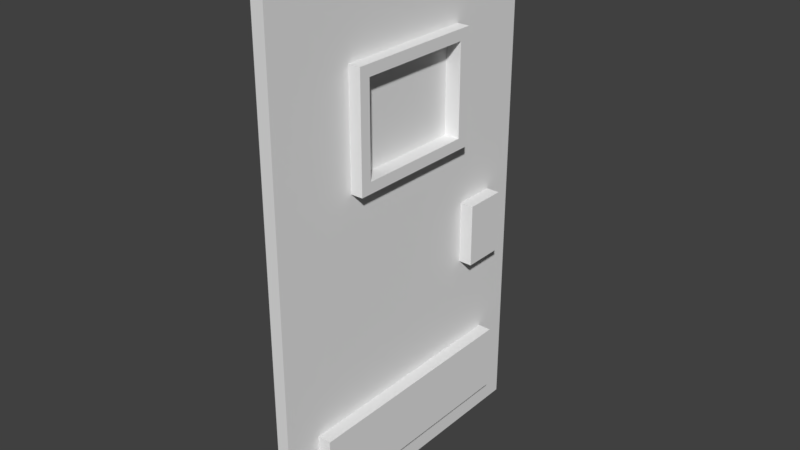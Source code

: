 # Source: portaResidenziale1.blend  (saved by Blender 2.79.0; exported with 4.5.12 LTS)
import bpy
from mathutils import Matrix  # noqa: F401  (used for matrix-valued properties, if any)

bpy.ops.wm.read_factory_settings(use_empty=True)
scene = bpy.context.scene
scene.name = 'Scene'

# ---- collections
col_collection_1 = bpy.data.collections.new('Collection 1'); scene.collection.children.link(col_collection_1)

# ---- materials (node trees are filled in below, after node groups)
mat_doorcolor = bpy.data.materials.new('doorColor')
mat_doorcolor.alpha_threshold = 0.0
mat_doorcolor.use_transparent_shadow = False
mat_doorcolor.roughness = 0.5
mat_2doorcolor = bpy.data.materials.new('2doorColor')
mat_2doorcolor.alpha_threshold = 0.0
mat_2doorcolor.use_transparent_shadow = False
mat_2doorcolor.roughness = 0.5
mat_doorglass = bpy.data.materials.new('doorGlass')
mat_doorglass.alpha_threshold = 0.0
mat_doorglass.use_transparent_shadow = False
mat_doorglass.roughness = 0.5

# ---- material node trees

# ---- world
world_world = bpy.data.worlds.new('World'); scene.world = world_world
world_world.color = (0.05088, 0.05088, 0.05088)
world_world.use_sun_shadow = False
world_world.sun_shadow_jitter_overblur = 0.0
world_world.cycles.sampling_method = 'MANUAL'

# ---- meshes
me_cube_001 = bpy.data.meshes.new('Cube.001')
me_cube_001.from_pydata([(-0.04688, 0.0, -1.944), (-0.04688, 0.0, 1.944), (0.04688, 0.0, -1.944), (0.04688, 0.0, 1.944), (0.04688, 2.333, -1.944), (0.04688, 2.333, 1.944), (0.04688, 1.689, 1.267), (0.04688, 1.689, 0.4314), (0.04688, 0.6434, 0.4314), (0.04688, 0.6434, 1.267), (0.1374, 1.689, 0.4314), (0.1374, 1.689, 1.267), (0.1374, 0.6434, 0.4314), (0.1374, 0.6434, 1.267), (0.1374, 1.608, 1.185), (0.1374, 1.608, 0.5131), (0.1374, 0.725, 0.5131), (0.1374, 0.725, 1.185), (-0.04688, 2.333, -1.944), (-0.04688, 2.333, 1.944), (-0.04687, 0.6434, 1.267), (-0.04687, 0.6434, 0.4314), (-0.04687, 1.689, 1.267), (-0.1374, 0.6434, 0.4314), (-0.1374, 0.6434, 1.267), (-0.1374, 1.689, 1.267), (-0.1374, 0.725, 1.185), (-0.1374, 0.725, 0.5131), (-0.1374, 1.608, 0.5131), (-0.1374, 1.608, 1.185), (0.02344, 1.608, 1.185), (0.02344, 0.725, 0.5131), (0.02344, 1.608, 0.5131), (0.02344, 0.725, 1.185), (-0.02344, 1.608, 0.5131), (-0.02344, 0.725, 1.185), (-0.02344, 1.608, 1.185), (-0.02344, 0.725, 0.5131), (0.04688, 2.055, -1.193), (0.04688, 0.2775, -1.193), (0.1468, 2.055, -1.193), (0.1468, 0.2775, -1.193), (0.04688, 0.2775, -1.692), (0.04688, 2.055, -1.692), (0.1468, 0.2775, -1.692), (0.1468, 2.055, -1.692), (-0.04687, 0.2775, -1.193), (-0.04688, 2.055, -1.193), (-0.1468, 0.2775, -1.193), (-0.1468, 2.055, -1.193), (-0.04688, 2.055, -1.692), (-0.04687, 0.2775, -1.692), (-0.1468, 2.055, -1.692), (-0.1468, 0.2775, -1.692), (-0.04688, 1.778, -0.05087), (-0.04688, 2.091, -0.05087), (-0.04688, 2.091, -0.5168), (-0.04688, 1.778, -0.5168), (-0.1476, 2.091, -0.05087), (-0.1476, 1.778, -0.05087), (-0.1476, 2.091, -0.5168), (-0.1476, 1.778, -0.5168), (-0.1374, 1.689, 0.4314), (-0.04687, 1.689, 0.4314), (0.04688, 2.091, -0.05087), (0.04688, 1.778, -0.05087), (0.04688, 1.778, -0.5168), (0.04688, 2.091, -0.5168), (0.1476, 1.778, -0.05087), (0.1476, 2.091, -0.05087), (0.1476, 1.778, -0.5168), (0.1476, 2.091, -0.5168)], [], [(18, 19, 5, 4), (2, 4, 7, 8), (2, 3, 1, 0), (18, 4, 2, 0), (5, 19, 1, 3), (28, 27, 16, 15), (5, 3, 9, 6), (4, 5, 6, 7), (3, 2, 8, 9), (7, 6, 11, 10), (27, 26, 17, 16), (6, 9, 13, 11), (11, 13, 17, 14), (10, 11, 14, 15), (13, 12, 16, 17), (12, 10, 15, 16), (9, 8, 12, 13), (8, 7, 10, 12), (26, 29, 14, 17), (29, 28, 15, 14), (18, 0, 21, 63), (1, 19, 22, 20), (0, 1, 20, 21), (19, 18, 63, 22), (21, 20, 24, 23), (20, 22, 25, 24), (24, 25, 29, 26), (23, 24, 26, 27), (25, 62, 28, 29), (62, 23, 27, 28), (22, 63, 62, 25), (63, 21, 23, 62), (31, 32, 30, 33), (34, 37, 35, 36), (39, 41, 40, 38), (42, 43, 45, 44), (41, 39, 42, 44), (40, 41, 44, 45), (38, 40, 45, 43), (39, 38, 43, 42), (47, 49, 48, 46), (50, 51, 53, 52), (49, 47, 50, 52), (48, 49, 52, 53), (46, 48, 53, 51), (47, 46, 51, 50), (59, 58, 60, 61), (55, 56, 60, 58), (54, 55, 58, 59), (57, 54, 59, 61), (56, 57, 61, 60), (69, 68, 70, 71), (65, 66, 70, 68), (64, 65, 68, 69), (67, 64, 69, 71), (66, 67, 71, 70)])
me_cube_001.polygons.foreach_set('material_index', [1, 0, 1, 1, 1, 1, 0, 0, 0, 1, 1, 1, 1, 1, 1, 1, 1, 1, 1, 1, 0, 0, 0, 0, 1, 1, 1, 1, 1, 1, 1, 1, 2, 2, 1, 1, 1, 1, 1, 1, 1, 1, 1, 1, 1, 1, 1, 1, 1, 1, 1, 1, 1, 1, 1, 1])
_uv = me_cube_001.uv_layers.new(name='UVMap')
_uv.uv.foreach_set('vector', [0.9451, 0.3137, 0.9451, 1.0, 0.9286, 1.0, 0.9286, 0.3137, 0.0, 4.208e-08, 0.412, 0.0, 0.2984, 0.4193, 0.1136, 0.4193, 0.912, 1.0, 0.912, 0.3137, 0.9286, 0.3137, 0.9286, 1.0, 0.9617, 0.3137, 0.9782, 0.3137, 0.9782, 0.7254, 0.9617, 0.7254, 0.9617, 0.7254, 0.9451, 0.7254, 0.9451, 0.3137, 0.9617, 0.3137, 0.5809, 0.6863, 0.5809, 0.842, 0.5324, 0.842, 0.5324, 0.6863, 0.412, 0.6863, 9.604e-08, 0.6863, 0.1136, 0.5667, 0.2984, 0.5667, 0.412, 0.0, 0.412, 0.6863, 0.2984, 0.5667, 0.2984, 0.4193, 9.604e-08, 0.6863, 0.0, 4.208e-08, 0.1136, 0.4193, 0.1136, 0.5667, 0.7106, 0.9522, 0.7106, 0.8048, 0.7266, 0.8048, 0.7266, 0.9522, 0.678, 0.8048, 0.678, 0.6863, 0.7266, 0.6863, 0.7266, 0.8048, 0.6615, 0.8048, 0.6615, 0.9894, 0.6455, 0.9894, 0.6455, 0.8048, 0.1475, 0.8709, 0.1475, 0.6863, 0.1619, 0.7007, 0.1619, 0.8564, 0.295, 0.8709, 0.1475, 0.8709, 0.1619, 0.8564, 0.2806, 0.8564, 0.1475, 0.6863, 0.295, 0.6863, 0.2806, 0.7007, 0.1619, 0.7007, 0.295, 0.6863, 0.295, 0.8709, 0.2806, 0.8564, 0.2806, 0.7007, 0.71, 0.8048, 0.71, 0.9522, 0.694, 0.9522, 0.694, 0.8048, 0.6455, 0.8048, 0.6455, 0.9894, 0.6295, 0.9894, 0.6295, 0.8048, 0.5809, 0.842, 0.5809, 0.6863, 0.6295, 0.6863, 0.6295, 0.842, 0.6295, 0.8048, 0.6295, 0.6863, 0.678, 0.6863, 0.678, 0.8048, 0.412, 1.894e-07, 0.824, 0.0, 0.7104, 0.4193, 0.5256, 0.4193, 0.824, 0.6863, 0.412, 0.6863, 0.5256, 0.5667, 0.7104, 0.5667, 0.824, 0.0, 0.824, 0.6863, 0.7104, 0.5667, 0.7104, 0.4193, 0.412, 0.6863, 0.412, 1.894e-07, 0.5256, 0.4193, 0.5256, 0.5667, 0.694, 0.8048, 0.694, 0.9522, 0.678, 0.9522, 0.678, 0.8048, 0.9611, 0.7254, 0.9611, 0.9101, 0.9451, 0.9101, 0.9451, 0.7254, 6.317e-08, 0.8709, 0.0, 0.6863, 0.01442, 0.7007, 0.01442, 0.8564, 0.1475, 0.8709, 6.317e-08, 0.8709, 0.01442, 0.8564, 0.1331, 0.8564, 0.0, 0.6863, 0.1475, 0.6863, 0.1331, 0.7007, 0.01442, 0.7007, 0.1475, 0.6863, 0.1475, 0.8709, 0.1331, 0.8564, 0.1331, 0.7007, 0.6774, 0.8048, 0.6774, 0.9522, 0.6615, 0.9522, 0.6615, 0.8048, 0.9771, 0.7254, 0.9771, 0.9101, 0.9611, 0.9101, 0.9611, 0.7254, 0.5324, 0.6863, 0.5324, 0.842, 0.4137, 0.842, 0.4137, 0.6863, 0.295, 0.842, 0.295, 0.6863, 0.4137, 0.6863, 0.4137, 0.842, 0.7442, 0.6863, 0.7619, 0.6863, 0.7619, 1.0, 0.7442, 1.0, 0.9959, 0.3137, 0.9959, 0.6275, 0.9782, 0.6275, 0.9782, 0.3137, 0.3992, 0.842, 0.4168, 0.842, 0.4168, 0.93, 0.3992, 0.93, 0.912, 0.3137, 0.912, 0.0, 1.0, 1.578e-08, 1.0, 0.3137, 0.4345, 0.93, 0.4168, 0.93, 0.4168, 0.842, 0.4345, 0.842, 0.824, 0.3137, 0.824, 4.208e-08, 0.912, 0.0, 0.912, 0.3137, 0.9782, 0.6275, 0.9959, 0.6275, 0.9959, 0.9412, 0.9782, 0.9412, 0.7266, 1.0, 0.7266, 0.6863, 0.7442, 0.6863, 0.7442, 1.0, 0.3815, 0.842, 0.3992, 0.842, 0.3992, 0.93, 0.3815, 0.93, 0.824, 0.6275, 0.824, 0.3137, 0.912, 0.3137, 0.912, 0.6275, 0.3639, 0.842, 0.3815, 0.842, 0.3815, 0.93, 0.3639, 0.93, 0.912, 0.6275, 0.912, 0.9412, 0.824, 0.9412, 0.824, 0.6275, 0.7619, 0.7685, 0.8172, 0.7685, 0.8172, 0.8507, 0.7619, 0.8507, 0.4701, 0.9243, 0.4701, 0.842, 0.4878, 0.842, 0.4878, 0.9243, 0.5857, 0.842, 0.5857, 0.8973, 0.5679, 0.8973, 0.5679, 0.842, 0.4345, 0.9243, 0.4345, 0.842, 0.4523, 0.842, 0.4523, 0.9243, 0.5324, 0.8973, 0.5324, 0.842, 0.5501, 0.842, 0.5501, 0.8973, 0.8172, 0.7685, 0.7619, 0.7685, 0.7619, 0.6863, 0.8172, 0.6863, 0.4701, 0.842, 0.4701, 0.9243, 0.4523, 0.9243, 0.4523, 0.842, 0.5501, 0.8973, 0.5501, 0.842, 0.5679, 0.842, 0.5679, 0.8973, 0.5056, 0.842, 0.5056, 0.9243, 0.4878, 0.9243, 0.4878, 0.842, 0.5056, 0.8973, 0.5056, 0.842, 0.5234, 0.842, 0.5234, 0.8973])
me_cube_001.materials.append(mat_doorcolor)
me_cube_001.materials.append(mat_2doorcolor)
me_cube_001.materials.append(mat_doorglass)
me_cube_001.use_remesh_preserve_volume = False
me_cube_001.use_remesh_preserve_attributes = False
me_cube_001.use_mirror_vertex_groups = False
me_cube_001.update()

# ---- objects
ob_porta = bpy.data.objects.new('porta', me_cube_001)

# ---- transforms, parenting, visibility, modifiers, constraints
ob_porta.location = (-0.04688, 0.0, 0.0)
ob_porta.lineart.crease_threshold = 0.0

# ---- collection membership
col_collection_1.objects.link(ob_porta)

# ---- scene / render settings (as saved in the file)
scene.frame_start = 1; scene.frame_end = 250; scene.frame_set(0)
scene.render.engine = 'BLENDER_EEVEE_NEXT'
scene.render.resolution_percentage = 50
scene.render.dither_intensity = 0.0
scene.cycles.use_denoising = False
scene.cycles.samples = 128
scene.cycles.sampling_pattern = 'TABULATED_SOBOL'
scene.cycles.use_adaptive_sampling = False
scene.cycles.use_light_tree = False
scene.cycles.blur_glossy = 0.0
scene.cycles.sample_clamp_indirect = 0.0
scene.view_settings.view_transform = 'Standard'
bpy.context.view_layer.update()

# ---- added for rendering (the .blend has no active camera and no usable light): camera, sun
cam_auto = bpy.data.cameras.new('AutoCamera')
cam_auto.lens = 50.0
cam_auto.sensor_width = 36.0
cam_auto.clip_end = 1000.0
ob_auto_camera = bpy.data.objects.new('AutoCamera', cam_auto)
scene.collection.objects.link(ob_auto_camera)
ob_auto_camera.location = (4.15717, -3.87854, 3.36324)
ob_auto_camera.rotation_euler = (1.09748, -7.21219e-08, 0.694738)
scene.camera = ob_auto_camera
light_auto_sun = bpy.data.lights.new('AutoSun', 'SUN')
light_auto_sun.energy = 3.0
light_auto_sun.angle = 0.0523599
ob_auto_sun = bpy.data.objects.new('AutoSun', light_auto_sun)
scene.collection.objects.link(ob_auto_sun)
ob_auto_sun.rotation_euler = (0.872665, 0.174533, 0.523599)
bpy.context.view_layer.update()
